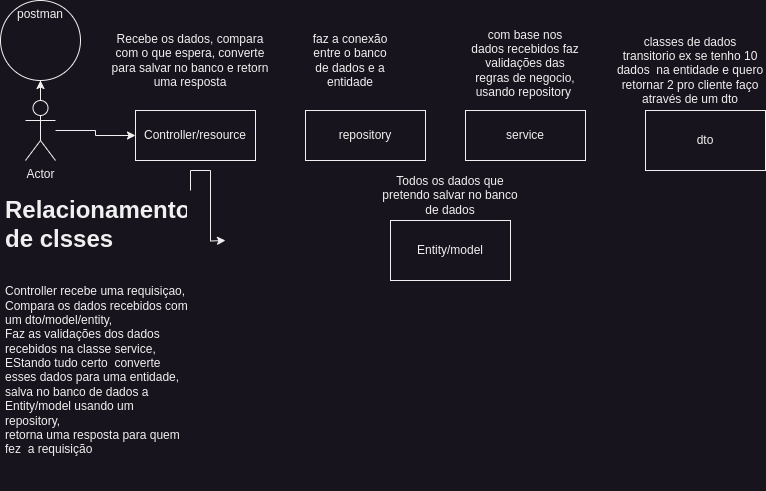

The diagram above was exported from draw.io. Its source (the exported page's mxGraphModel, read from the mxfile embedded in the PNG):
<mxGraphModel dx="976" dy="1535" grid="1" gridSize="10" guides="1" tooltips="1" connect="1" arrows="1" fold="1" page="1" pageScale="1" pageWidth="827" pageHeight="1169" math="0" shadow="0">
  <root>
    <mxCell id="0" />
    <mxCell id="1" parent="0" />
    <mxCell id="QhdxXhX5nKUSDUnqJTL9-8" value="" style="edgeStyle=orthogonalEdgeStyle;rounded=0;orthogonalLoop=1;jettySize=auto;html=1;" parent="1" source="QhdxXhX5nKUSDUnqJTL9-1" target="QhdxXhX5nKUSDUnqJTL9-7" edge="1">
      <mxGeometry relative="1" as="geometry" />
    </mxCell>
    <mxCell id="QhdxXhX5nKUSDUnqJTL9-9" value="" style="edgeStyle=orthogonalEdgeStyle;rounded=0;orthogonalLoop=1;jettySize=auto;html=1;" parent="1" source="QhdxXhX5nKUSDUnqJTL9-1" target="QhdxXhX5nKUSDUnqJTL9-2" edge="1">
      <mxGeometry relative="1" as="geometry" />
    </mxCell>
    <mxCell id="QhdxXhX5nKUSDUnqJTL9-1" value="Actor" style="shape=umlActor;verticalLabelPosition=bottom;verticalAlign=top;html=1;outlineConnect=0;" parent="1" vertex="1">
      <mxGeometry x="80" y="60" width="30" height="60" as="geometry" />
    </mxCell>
    <mxCell id="QhdxXhX5nKUSDUnqJTL9-2" value="Controller/resource" style="rounded=0;whiteSpace=wrap;html=1;" parent="1" vertex="1">
      <mxGeometry x="190" y="70" width="120" height="50" as="geometry" />
    </mxCell>
    <mxCell id="QhdxXhX5nKUSDUnqJTL9-3" value="service" style="rounded=0;whiteSpace=wrap;html=1;" parent="1" vertex="1">
      <mxGeometry x="520" y="70" width="120" height="50" as="geometry" />
    </mxCell>
    <mxCell id="QhdxXhX5nKUSDUnqJTL9-4" value="repository" style="rounded=0;whiteSpace=wrap;html=1;" parent="1" vertex="1">
      <mxGeometry x="360" y="70" width="120" height="50" as="geometry" />
    </mxCell>
    <mxCell id="QhdxXhX5nKUSDUnqJTL9-5" value="Entity/model" style="rounded=0;whiteSpace=wrap;html=1;" parent="1" vertex="1">
      <mxGeometry x="445" y="180" width="120" height="60" as="geometry" />
    </mxCell>
    <mxCell id="QhdxXhX5nKUSDUnqJTL9-16" style="edgeStyle=orthogonalEdgeStyle;rounded=0;orthogonalLoop=1;jettySize=auto;html=1;exitX=1;exitY=0;exitDx=0;exitDy=0;" parent="1" source="QhdxXhX5nKUSDUnqJTL9-6" edge="1">
      <mxGeometry relative="1" as="geometry">
        <mxPoint x="280" y="200" as="targetPoint" />
      </mxGeometry>
    </mxCell>
    <mxCell id="QhdxXhX5nKUSDUnqJTL9-6" value="&lt;h1&gt;Relacionamento de clsses&lt;/h1&gt;&lt;div&gt;&lt;br&gt;&lt;/div&gt;&lt;div&gt;Controller recebe uma requisiçao,&lt;/div&gt;&lt;div&gt;Compara os dados recebidos com um dto/model/entity,&lt;/div&gt;&lt;div&gt;Faz as validações dos dados recebidos na classe service,&lt;/div&gt;&lt;div&gt;EStando tudo certo&amp;nbsp; converte esses dados para uma entidade, salva no banco de dados a Entity/model usando um repository,&lt;/div&gt;&lt;div&gt;retorna uma resposta para quem fez&amp;nbsp; a requisição&lt;/div&gt;&lt;div&gt;&lt;br&gt;&lt;/div&gt;" style="text;html=1;strokeColor=none;fillColor=none;spacing=5;spacingTop=-20;whiteSpace=wrap;overflow=hidden;rounded=0;" parent="1" vertex="1">
      <mxGeometry x="55" y="150" width="190" height="300" as="geometry" />
    </mxCell>
    <mxCell id="QhdxXhX5nKUSDUnqJTL9-7" value="postman" style="ellipse;whiteSpace=wrap;html=1;verticalAlign=top;" parent="1" vertex="1">
      <mxGeometry x="55" y="-40" width="80" height="80" as="geometry" />
    </mxCell>
    <mxCell id="QhdxXhX5nKUSDUnqJTL9-10" value="Recebe os dados, compara com o que espera, converte para salvar no banco e retorn uma resposta" style="text;html=1;strokeColor=none;fillColor=none;align=center;verticalAlign=middle;whiteSpace=wrap;rounded=0;" parent="1" vertex="1">
      <mxGeometry x="160" y="-20" width="170" height="80" as="geometry" />
    </mxCell>
    <mxCell id="QhdxXhX5nKUSDUnqJTL9-11" value="com base nos dados recebidos faz validações das regras de negocio, usando repository&amp;nbsp;" style="text;html=1;strokeColor=none;fillColor=none;align=center;verticalAlign=middle;whiteSpace=wrap;rounded=0;rotation=0;" parent="1" vertex="1">
      <mxGeometry x="525" y="-20" width="110" height="85" as="geometry" />
    </mxCell>
    <mxCell id="QhdxXhX5nKUSDUnqJTL9-12" value="faz a conexão entre o banco de dados e a entidade" style="text;html=1;strokeColor=none;fillColor=none;align=center;verticalAlign=middle;whiteSpace=wrap;rounded=0;" parent="1" vertex="1">
      <mxGeometry x="365" y="-20" width="80" height="80" as="geometry" />
    </mxCell>
    <mxCell id="QhdxXhX5nKUSDUnqJTL9-13" value="Todos os dados que pretendo salvar no banco de dados" style="text;html=1;strokeColor=none;fillColor=none;align=center;verticalAlign=middle;whiteSpace=wrap;rounded=0;" parent="1" vertex="1">
      <mxGeometry x="430" y="140" width="150" height="30" as="geometry" />
    </mxCell>
    <mxCell id="QhdxXhX5nKUSDUnqJTL9-14" value="dto" style="rounded=0;whiteSpace=wrap;html=1;" parent="1" vertex="1">
      <mxGeometry x="700" y="70" width="120" height="60" as="geometry" />
    </mxCell>
    <mxCell id="QhdxXhX5nKUSDUnqJTL9-15" value="classes de dados transitorio ex se tenho 10 dados&amp;nbsp; na entidade e quero retornar 2 pro cliente faço através de um dto" style="text;html=1;strokeColor=none;fillColor=none;align=center;verticalAlign=middle;whiteSpace=wrap;rounded=0;" parent="1" vertex="1">
      <mxGeometry x="670" y="10" width="150" height="40" as="geometry" />
    </mxCell>
  </root>
</mxGraphModel>